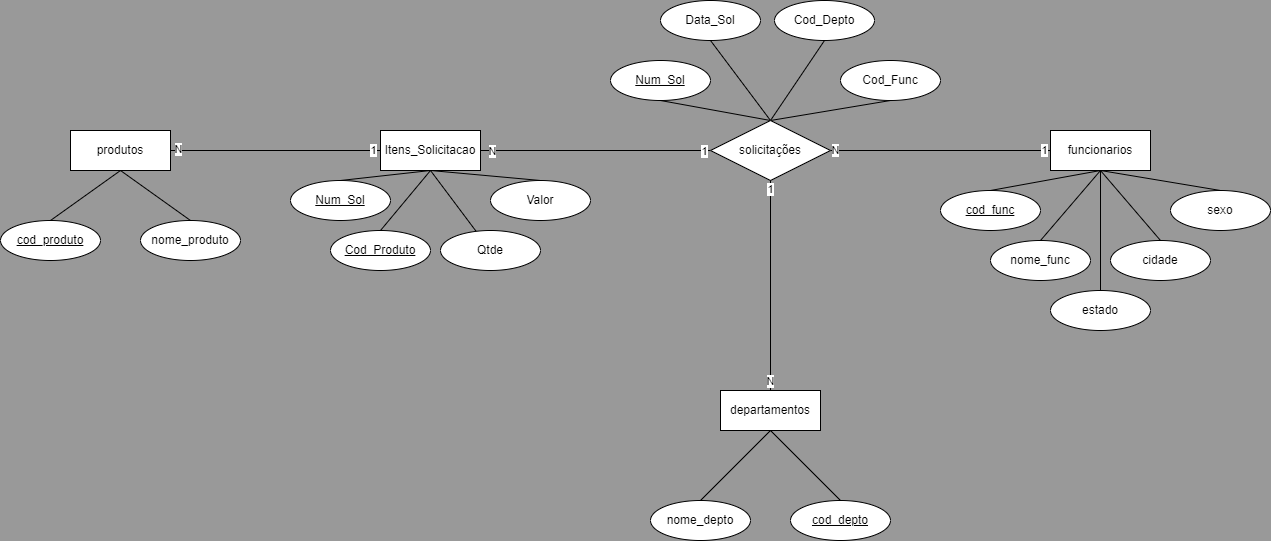

The diagram above was exported from draw.io. Its source (the exported page's mxGraphModel, read from the mxfile embedded in the PNG):
<mxGraphModel dx="2261" dy="764" grid="1" gridSize="10" guides="1" tooltips="1" connect="1" arrows="1" fold="1" page="1" pageScale="1" pageWidth="827" pageHeight="1169" background="#999999" math="0" shadow="0">
  <root>
    <mxCell id="0" />
    <mxCell id="1" parent="0" />
    <mxCell id="c2Z83wSw2Ba0KcHivkK4-30" value="" style="edgeStyle=orthogonalEdgeStyle;rounded=0;orthogonalLoop=1;jettySize=auto;html=1;endArrow=none;endFill=0;" edge="1" parent="1" source="c2Z83wSw2Ba0KcHivkK4-2" target="c2Z83wSw2Ba0KcHivkK4-29">
      <mxGeometry relative="1" as="geometry" />
    </mxCell>
    <mxCell id="c2Z83wSw2Ba0KcHivkK4-53" value="N" style="edgeLabel;html=1;align=center;verticalAlign=middle;resizable=0;points=[];" vertex="1" connectable="0" parent="c2Z83wSw2Ba0KcHivkK4-30">
      <mxGeometry x="0.9082" relative="1" as="geometry">
        <mxPoint as="offset" />
      </mxGeometry>
    </mxCell>
    <mxCell id="c2Z83wSw2Ba0KcHivkK4-54" value="1" style="edgeLabel;html=1;align=center;verticalAlign=middle;resizable=0;points=[];" vertex="1" connectable="0" parent="c2Z83wSw2Ba0KcHivkK4-30">
      <mxGeometry x="-0.9348" relative="1" as="geometry">
        <mxPoint as="offset" />
      </mxGeometry>
    </mxCell>
    <mxCell id="c2Z83wSw2Ba0KcHivkK4-37" style="rounded=0;orthogonalLoop=1;jettySize=auto;html=1;entryX=0.5;entryY=1;entryDx=0;entryDy=0;endArrow=none;endFill=0;exitX=0.5;exitY=0;exitDx=0;exitDy=0;" edge="1" parent="1" source="c2Z83wSw2Ba0KcHivkK4-2" target="c2Z83wSw2Ba0KcHivkK4-35">
      <mxGeometry relative="1" as="geometry" />
    </mxCell>
    <mxCell id="c2Z83wSw2Ba0KcHivkK4-38" style="rounded=0;orthogonalLoop=1;jettySize=auto;html=1;exitX=0.5;exitY=0;exitDx=0;exitDy=0;entryX=0.5;entryY=1;entryDx=0;entryDy=0;endArrow=none;endFill=0;" edge="1" parent="1" source="c2Z83wSw2Ba0KcHivkK4-2" target="c2Z83wSw2Ba0KcHivkK4-31">
      <mxGeometry relative="1" as="geometry" />
    </mxCell>
    <mxCell id="c2Z83wSw2Ba0KcHivkK4-39" style="rounded=0;orthogonalLoop=1;jettySize=auto;html=1;exitX=0.5;exitY=0;exitDx=0;exitDy=0;entryX=0.5;entryY=1;entryDx=0;entryDy=0;endArrow=none;endFill=0;" edge="1" parent="1" source="c2Z83wSw2Ba0KcHivkK4-2" target="c2Z83wSw2Ba0KcHivkK4-36">
      <mxGeometry relative="1" as="geometry" />
    </mxCell>
    <mxCell id="c2Z83wSw2Ba0KcHivkK4-40" style="rounded=0;orthogonalLoop=1;jettySize=auto;html=1;exitX=0.5;exitY=0;exitDx=0;exitDy=0;entryX=0.5;entryY=1;entryDx=0;entryDy=0;endArrow=none;endFill=0;" edge="1" parent="1" source="c2Z83wSw2Ba0KcHivkK4-2" target="c2Z83wSw2Ba0KcHivkK4-32">
      <mxGeometry relative="1" as="geometry" />
    </mxCell>
    <mxCell id="c2Z83wSw2Ba0KcHivkK4-50" style="rounded=0;orthogonalLoop=1;jettySize=auto;html=1;entryX=0;entryY=0.5;entryDx=0;entryDy=0;endArrow=none;endFill=0;" edge="1" parent="1" source="c2Z83wSw2Ba0KcHivkK4-2" target="c2Z83wSw2Ba0KcHivkK4-3">
      <mxGeometry relative="1" as="geometry" />
    </mxCell>
    <mxCell id="c2Z83wSw2Ba0KcHivkK4-51" value="1" style="edgeLabel;html=1;align=center;verticalAlign=middle;resizable=0;points=[];" vertex="1" connectable="0" parent="c2Z83wSw2Ba0KcHivkK4-50">
      <mxGeometry x="0.9323" y="1" relative="1" as="geometry">
        <mxPoint as="offset" />
      </mxGeometry>
    </mxCell>
    <mxCell id="c2Z83wSw2Ba0KcHivkK4-52" value="N" style="edgeLabel;html=1;align=center;verticalAlign=middle;resizable=0;points=[];" vertex="1" connectable="0" parent="c2Z83wSw2Ba0KcHivkK4-50">
      <mxGeometry x="-0.9619" y="1" relative="1" as="geometry">
        <mxPoint as="offset" />
      </mxGeometry>
    </mxCell>
    <mxCell id="c2Z83wSw2Ba0KcHivkK4-2" value="solicitações" style="shape=rhombus;perimeter=rhombusPerimeter;whiteSpace=wrap;html=1;align=center;" vertex="1" parent="1">
      <mxGeometry x="350" y="360" width="120" height="60" as="geometry" />
    </mxCell>
    <mxCell id="c2Z83wSw2Ba0KcHivkK4-10" style="edgeStyle=orthogonalEdgeStyle;rounded=0;orthogonalLoop=1;jettySize=auto;html=1;entryX=0.5;entryY=0;entryDx=0;entryDy=0;endArrow=none;endFill=0;" edge="1" parent="1" source="c2Z83wSw2Ba0KcHivkK4-3" target="c2Z83wSw2Ba0KcHivkK4-9">
      <mxGeometry relative="1" as="geometry">
        <mxPoint x="740" y="520" as="targetPoint" />
      </mxGeometry>
    </mxCell>
    <mxCell id="c2Z83wSw2Ba0KcHivkK4-11" style="rounded=0;orthogonalLoop=1;jettySize=auto;html=1;exitX=0.5;exitY=1;exitDx=0;exitDy=0;entryX=0.5;entryY=0;entryDx=0;entryDy=0;endArrow=none;endFill=0;" edge="1" parent="1" source="c2Z83wSw2Ba0KcHivkK4-3" target="c2Z83wSw2Ba0KcHivkK4-6">
      <mxGeometry relative="1" as="geometry" />
    </mxCell>
    <mxCell id="c2Z83wSw2Ba0KcHivkK4-12" style="rounded=0;orthogonalLoop=1;jettySize=auto;html=1;exitX=0.5;exitY=1;exitDx=0;exitDy=0;entryX=0.5;entryY=0;entryDx=0;entryDy=0;endArrow=none;endFill=0;" edge="1" parent="1" source="c2Z83wSw2Ba0KcHivkK4-3" target="c2Z83wSw2Ba0KcHivkK4-8">
      <mxGeometry relative="1" as="geometry" />
    </mxCell>
    <mxCell id="c2Z83wSw2Ba0KcHivkK4-13" style="rounded=0;orthogonalLoop=1;jettySize=auto;html=1;exitX=0.5;exitY=1;exitDx=0;exitDy=0;entryX=0.5;entryY=0;entryDx=0;entryDy=0;endArrow=none;endFill=0;" edge="1" parent="1" source="c2Z83wSw2Ba0KcHivkK4-3" target="c2Z83wSw2Ba0KcHivkK4-7">
      <mxGeometry relative="1" as="geometry" />
    </mxCell>
    <mxCell id="c2Z83wSw2Ba0KcHivkK4-14" style="rounded=0;orthogonalLoop=1;jettySize=auto;html=1;exitX=0.5;exitY=1;exitDx=0;exitDy=0;entryX=0.5;entryY=0;entryDx=0;entryDy=0;endArrow=none;endFill=0;" edge="1" parent="1" source="c2Z83wSw2Ba0KcHivkK4-3">
      <mxGeometry relative="1" as="geometry">
        <mxPoint x="629.9999999999998" y="429.9999999999999" as="targetPoint" />
      </mxGeometry>
    </mxCell>
    <mxCell id="c2Z83wSw2Ba0KcHivkK4-3" value="funcionarios" style="whiteSpace=wrap;html=1;align=center;" vertex="1" parent="1">
      <mxGeometry x="690" y="370" width="100" height="40" as="geometry" />
    </mxCell>
    <mxCell id="c2Z83wSw2Ba0KcHivkK4-16" style="edgeStyle=orthogonalEdgeStyle;rounded=0;orthogonalLoop=1;jettySize=auto;html=1;entryX=0.5;entryY=1;entryDx=0;entryDy=0;endArrow=none;endFill=0;" edge="1" parent="1" source="c2Z83wSw2Ba0KcHivkK4-4" target="c2Z83wSw2Ba0KcHivkK4-2">
      <mxGeometry relative="1" as="geometry" />
    </mxCell>
    <mxCell id="c2Z83wSw2Ba0KcHivkK4-57" value="N" style="edgeLabel;html=1;align=center;verticalAlign=middle;resizable=0;points=[];" vertex="1" connectable="0" parent="c2Z83wSw2Ba0KcHivkK4-16">
      <mxGeometry x="-0.9007" y="1" relative="1" as="geometry">
        <mxPoint as="offset" />
      </mxGeometry>
    </mxCell>
    <mxCell id="c2Z83wSw2Ba0KcHivkK4-58" value="1" style="edgeLabel;html=1;align=center;verticalAlign=middle;resizable=0;points=[];" vertex="1" connectable="0" parent="c2Z83wSw2Ba0KcHivkK4-16">
      <mxGeometry x="0.9224" y="1" relative="1" as="geometry">
        <mxPoint as="offset" />
      </mxGeometry>
    </mxCell>
    <mxCell id="c2Z83wSw2Ba0KcHivkK4-23" style="rounded=0;orthogonalLoop=1;jettySize=auto;html=1;exitX=0.5;exitY=1;exitDx=0;exitDy=0;entryX=0.5;entryY=0;entryDx=0;entryDy=0;endArrow=none;endFill=0;" edge="1" parent="1" source="c2Z83wSw2Ba0KcHivkK4-4" target="c2Z83wSw2Ba0KcHivkK4-22">
      <mxGeometry relative="1" as="geometry" />
    </mxCell>
    <mxCell id="c2Z83wSw2Ba0KcHivkK4-24" style="rounded=0;orthogonalLoop=1;jettySize=auto;html=1;exitX=0.5;exitY=1;exitDx=0;exitDy=0;entryX=0.5;entryY=0;entryDx=0;entryDy=0;endArrow=none;endFill=0;" edge="1" parent="1" source="c2Z83wSw2Ba0KcHivkK4-4" target="c2Z83wSw2Ba0KcHivkK4-21">
      <mxGeometry relative="1" as="geometry" />
    </mxCell>
    <mxCell id="c2Z83wSw2Ba0KcHivkK4-4" value="departamentos" style="whiteSpace=wrap;html=1;align=center;" vertex="1" parent="1">
      <mxGeometry x="360" y="630" width="100" height="40" as="geometry" />
    </mxCell>
    <mxCell id="c2Z83wSw2Ba0KcHivkK4-6" value="nome_func" style="ellipse;whiteSpace=wrap;html=1;align=center;" vertex="1" parent="1">
      <mxGeometry x="630" y="480" width="100" height="40" as="geometry" />
    </mxCell>
    <mxCell id="c2Z83wSw2Ba0KcHivkK4-7" value="sexo" style="ellipse;whiteSpace=wrap;html=1;align=center;" vertex="1" parent="1">
      <mxGeometry x="810" y="430" width="100" height="40" as="geometry" />
    </mxCell>
    <mxCell id="c2Z83wSw2Ba0KcHivkK4-8" value="cidade" style="ellipse;whiteSpace=wrap;html=1;align=center;" vertex="1" parent="1">
      <mxGeometry x="750" y="480" width="100" height="40" as="geometry" />
    </mxCell>
    <mxCell id="c2Z83wSw2Ba0KcHivkK4-9" value="estado" style="ellipse;whiteSpace=wrap;html=1;align=center;" vertex="1" parent="1">
      <mxGeometry x="690" y="530" width="100" height="40" as="geometry" />
    </mxCell>
    <mxCell id="c2Z83wSw2Ba0KcHivkK4-18" value="cod_func" style="ellipse;whiteSpace=wrap;html=1;align=center;fontStyle=4;" vertex="1" parent="1">
      <mxGeometry x="580" y="430" width="100" height="40" as="geometry" />
    </mxCell>
    <mxCell id="c2Z83wSw2Ba0KcHivkK4-27" style="rounded=0;orthogonalLoop=1;jettySize=auto;html=1;exitX=0.5;exitY=1;exitDx=0;exitDy=0;entryX=0.5;entryY=0;entryDx=0;entryDy=0;endArrow=none;endFill=0;" edge="1" parent="1" source="c2Z83wSw2Ba0KcHivkK4-19" target="c2Z83wSw2Ba0KcHivkK4-26">
      <mxGeometry relative="1" as="geometry" />
    </mxCell>
    <mxCell id="c2Z83wSw2Ba0KcHivkK4-28" style="rounded=0;orthogonalLoop=1;jettySize=auto;html=1;exitX=0.5;exitY=1;exitDx=0;exitDy=0;entryX=0.5;entryY=0;entryDx=0;entryDy=0;endArrow=none;endFill=0;" edge="1" parent="1" source="c2Z83wSw2Ba0KcHivkK4-19" target="c2Z83wSw2Ba0KcHivkK4-25">
      <mxGeometry relative="1" as="geometry" />
    </mxCell>
    <mxCell id="c2Z83wSw2Ba0KcHivkK4-34" style="edgeStyle=orthogonalEdgeStyle;rounded=0;orthogonalLoop=1;jettySize=auto;html=1;entryX=0;entryY=0.5;entryDx=0;entryDy=0;endArrow=none;endFill=0;" edge="1" parent="1" source="c2Z83wSw2Ba0KcHivkK4-19" target="c2Z83wSw2Ba0KcHivkK4-29">
      <mxGeometry relative="1" as="geometry" />
    </mxCell>
    <mxCell id="c2Z83wSw2Ba0KcHivkK4-55" value="1" style="edgeLabel;html=1;align=center;verticalAlign=middle;resizable=0;points=[];" vertex="1" connectable="0" parent="c2Z83wSw2Ba0KcHivkK4-34">
      <mxGeometry x="0.9265" y="1" relative="1" as="geometry">
        <mxPoint as="offset" />
      </mxGeometry>
    </mxCell>
    <mxCell id="c2Z83wSw2Ba0KcHivkK4-56" value="N" style="edgeLabel;html=1;align=center;verticalAlign=middle;resizable=0;points=[];" vertex="1" connectable="0" parent="c2Z83wSw2Ba0KcHivkK4-34">
      <mxGeometry x="-0.9293" y="2" relative="1" as="geometry">
        <mxPoint as="offset" />
      </mxGeometry>
    </mxCell>
    <mxCell id="c2Z83wSw2Ba0KcHivkK4-19" value="produtos" style="whiteSpace=wrap;html=1;align=center;" vertex="1" parent="1">
      <mxGeometry x="-290" y="370" width="100" height="40" as="geometry" />
    </mxCell>
    <mxCell id="c2Z83wSw2Ba0KcHivkK4-21" value="cod_depto" style="ellipse;whiteSpace=wrap;html=1;align=center;fontStyle=4;" vertex="1" parent="1">
      <mxGeometry x="430" y="740" width="100" height="40" as="geometry" />
    </mxCell>
    <mxCell id="c2Z83wSw2Ba0KcHivkK4-22" value="nome_depto" style="ellipse;whiteSpace=wrap;html=1;align=center;" vertex="1" parent="1">
      <mxGeometry x="290" y="740" width="100" height="40" as="geometry" />
    </mxCell>
    <mxCell id="c2Z83wSw2Ba0KcHivkK4-25" value="cod_produto" style="ellipse;whiteSpace=wrap;html=1;align=center;fontStyle=4;" vertex="1" parent="1">
      <mxGeometry x="-360" y="460" width="100" height="40" as="geometry" />
    </mxCell>
    <mxCell id="c2Z83wSw2Ba0KcHivkK4-26" value="nome_produto" style="ellipse;whiteSpace=wrap;html=1;align=center;" vertex="1" parent="1">
      <mxGeometry x="-220" y="460" width="100" height="40" as="geometry" />
    </mxCell>
    <mxCell id="c2Z83wSw2Ba0KcHivkK4-46" style="rounded=0;orthogonalLoop=1;jettySize=auto;html=1;exitX=0.5;exitY=1;exitDx=0;exitDy=0;entryX=0.5;entryY=0;entryDx=0;entryDy=0;endArrow=none;endFill=0;" edge="1" parent="1" source="c2Z83wSw2Ba0KcHivkK4-29" target="c2Z83wSw2Ba0KcHivkK4-42">
      <mxGeometry relative="1" as="geometry" />
    </mxCell>
    <mxCell id="c2Z83wSw2Ba0KcHivkK4-47" style="rounded=0;orthogonalLoop=1;jettySize=auto;html=1;exitX=0.5;exitY=1;exitDx=0;exitDy=0;entryX=0.5;entryY=0;entryDx=0;entryDy=0;endArrow=none;endFill=0;" edge="1" parent="1" source="c2Z83wSw2Ba0KcHivkK4-29" target="c2Z83wSw2Ba0KcHivkK4-45">
      <mxGeometry relative="1" as="geometry" />
    </mxCell>
    <mxCell id="c2Z83wSw2Ba0KcHivkK4-48" style="rounded=0;orthogonalLoop=1;jettySize=auto;html=1;exitX=0.5;exitY=1;exitDx=0;exitDy=0;endArrow=none;endFill=0;" edge="1" parent="1" source="c2Z83wSw2Ba0KcHivkK4-29" target="c2Z83wSw2Ba0KcHivkK4-44">
      <mxGeometry relative="1" as="geometry" />
    </mxCell>
    <mxCell id="c2Z83wSw2Ba0KcHivkK4-49" style="rounded=0;orthogonalLoop=1;jettySize=auto;html=1;exitX=0.5;exitY=1;exitDx=0;exitDy=0;entryX=0.5;entryY=0;entryDx=0;entryDy=0;endArrow=none;endFill=0;" edge="1" parent="1" source="c2Z83wSw2Ba0KcHivkK4-29" target="c2Z83wSw2Ba0KcHivkK4-43">
      <mxGeometry relative="1" as="geometry" />
    </mxCell>
    <mxCell id="c2Z83wSw2Ba0KcHivkK4-29" value="Itens_Solicitacao " style="whiteSpace=wrap;html=1;align=center;" vertex="1" parent="1">
      <mxGeometry x="20" y="370" width="100" height="40" as="geometry" />
    </mxCell>
    <mxCell id="c2Z83wSw2Ba0KcHivkK4-31" value="Cod_Func " style="ellipse;whiteSpace=wrap;html=1;align=center;" vertex="1" parent="1">
      <mxGeometry x="480" y="300" width="100" height="40" as="geometry" />
    </mxCell>
    <mxCell id="c2Z83wSw2Ba0KcHivkK4-32" value="Num_Sol " style="ellipse;whiteSpace=wrap;html=1;align=center;fontStyle=4;" vertex="1" parent="1">
      <mxGeometry x="250" y="300" width="100" height="40" as="geometry" />
    </mxCell>
    <mxCell id="c2Z83wSw2Ba0KcHivkK4-35" value="Cod_Depto " style="ellipse;whiteSpace=wrap;html=1;align=center;" vertex="1" parent="1">
      <mxGeometry x="414" y="240" width="100" height="40" as="geometry" />
    </mxCell>
    <mxCell id="c2Z83wSw2Ba0KcHivkK4-36" value="Data_Sol          " style="ellipse;whiteSpace=wrap;html=1;align=center;" vertex="1" parent="1">
      <mxGeometry x="300" y="240" width="100" height="40" as="geometry" />
    </mxCell>
    <mxCell id="c2Z83wSw2Ba0KcHivkK4-42" value="Num_Sol " style="ellipse;whiteSpace=wrap;html=1;align=center;fontStyle=4;" vertex="1" parent="1">
      <mxGeometry x="-70" y="420" width="100" height="40" as="geometry" />
    </mxCell>
    <mxCell id="c2Z83wSw2Ba0KcHivkK4-43" value="Cod_Produto " style="ellipse;whiteSpace=wrap;html=1;align=center;fontStyle=4;" vertex="1" parent="1">
      <mxGeometry x="-30" y="470" width="100" height="40" as="geometry" />
    </mxCell>
    <mxCell id="c2Z83wSw2Ba0KcHivkK4-44" value="Qtde              " style="ellipse;whiteSpace=wrap;html=1;align=center;" vertex="1" parent="1">
      <mxGeometry x="80" y="470" width="100" height="40" as="geometry" />
    </mxCell>
    <mxCell id="c2Z83wSw2Ba0KcHivkK4-45" value="Valor             " style="ellipse;whiteSpace=wrap;html=1;align=center;" vertex="1" parent="1">
      <mxGeometry x="130" y="420" width="100" height="40" as="geometry" />
    </mxCell>
  </root>
</mxGraphModel>